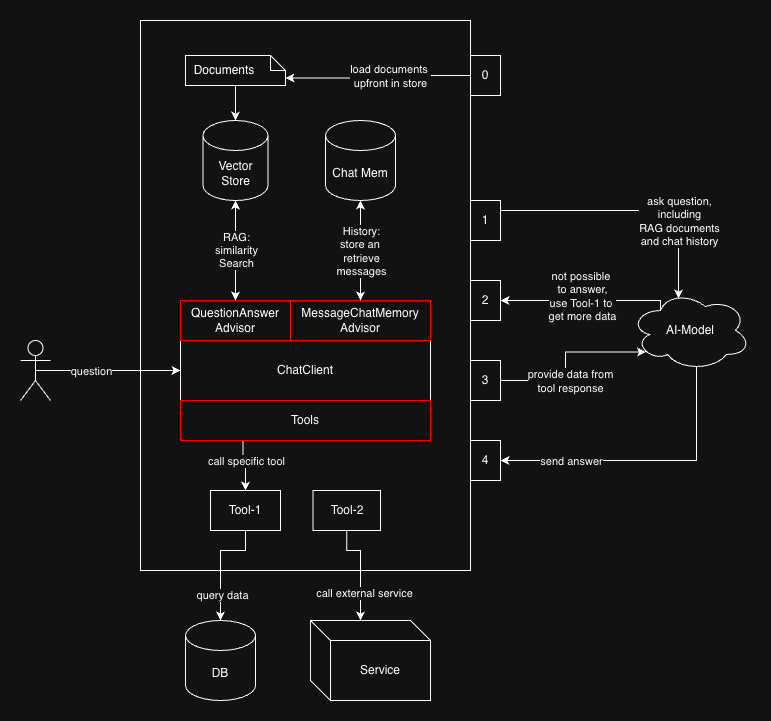

The diagram above was exported from draw.io. Its source (the exported page's mxGraphModel, read from the mxfile embedded in the PNG):
<mxGraphModel dx="1426" dy="776" grid="1" gridSize="10" guides="1" tooltips="1" connect="1" arrows="1" fold="1" page="1" pageScale="1" pageWidth="827" pageHeight="1169" math="0" shadow="0">
  <root>
    <mxCell id="0" />
    <mxCell id="1" parent="0" />
    <mxCell id="KDQNuWK7WCj3mtRDubnV-1" parent="1" style="rounded=0;whiteSpace=wrap;html=1;verticalAlign=bottom;labelPosition=center;verticalLabelPosition=top;align=center;" value="" vertex="1">
      <mxGeometry height="550" width="330" x="150" y="60" as="geometry" />
    </mxCell>
    <mxCell id="KDQNuWK7WCj3mtRDubnV-3" parent="1" style="rounded=0;whiteSpace=wrap;html=1;" value="ChatClient" vertex="1">
      <mxGeometry height="60" width="250" x="190" y="380" as="geometry" />
    </mxCell>
    <mxCell id="KDQNuWK7WCj3mtRDubnV-4" parent="1" style="rounded=0;whiteSpace=wrap;html=1;strokeColor=#FF0000;" value="MessageChatMemory&lt;div&gt;Advisor&lt;/div&gt;" vertex="1">
      <mxGeometry height="40" width="140" x="300" y="340" as="geometry" />
    </mxCell>
    <mxCell id="jU-d_DWA6PCEmvk0LvhF-19" edge="1" parent="1" source="KDQNuWK7WCj3mtRDubnV-7" style="edgeStyle=orthogonalEdgeStyle;rounded=0;orthogonalLoop=1;jettySize=auto;html=1;exitX=0.5;exitY=0.5;exitDx=0;exitDy=0;exitPerimeter=0;" target="KDQNuWK7WCj3mtRDubnV-3">
      <mxGeometry relative="1" as="geometry" />
    </mxCell>
    <mxCell id="jU-d_DWA6PCEmvk0LvhF-20" connectable="0" parent="jU-d_DWA6PCEmvk0LvhF-19" style="edgeLabel;html=1;align=center;verticalAlign=middle;resizable=0;points=[];" value="question" vertex="1">
      <mxGeometry relative="1" x="-0.1172" y="-1" as="geometry">
        <mxPoint x="-9" y="-1" as="offset" />
      </mxGeometry>
    </mxCell>
    <mxCell id="KDQNuWK7WCj3mtRDubnV-7" parent="1" style="shape=umlActor;verticalLabelPosition=bottom;verticalAlign=top;html=1;outlineConnect=0;" value="" vertex="1">
      <mxGeometry height="60" width="30" x="30" y="380" as="geometry" />
    </mxCell>
    <mxCell id="KDQNuWK7WCj3mtRDubnV-20" edge="1" parent="1" source="KDQNuWK7WCj3mtRDubnV-17" style="edgeStyle=orthogonalEdgeStyle;rounded=0;orthogonalLoop=1;jettySize=auto;html=1;exitX=0.25;exitY=0.25;exitDx=0;exitDy=0;exitPerimeter=0;entryX=1;entryY=0.5;entryDx=0;entryDy=0;" target="jU-d_DWA6PCEmvk0LvhF-25">
      <mxGeometry relative="1" as="geometry">
        <Array as="points">
          <mxPoint x="670" y="340" />
        </Array>
        <mxPoint x="470" y="424.9999999999999" as="targetPoint" />
      </mxGeometry>
    </mxCell>
    <mxCell id="KDQNuWK7WCj3mtRDubnV-21" connectable="0" parent="KDQNuWK7WCj3mtRDubnV-20" style="edgeLabel;html=1;align=center;verticalAlign=middle;resizable=0;points=[];" value="&lt;div&gt;not possible&amp;nbsp;&lt;/div&gt;&lt;div&gt;to answer,&lt;/div&gt;use Tool-1 to&amp;nbsp;&lt;div&gt;get more data&lt;/div&gt;" vertex="1">
      <mxGeometry relative="1" x="-0.0745" y="-3" as="geometry">
        <mxPoint x="-10" y="-2" as="offset" />
      </mxGeometry>
    </mxCell>
    <mxCell id="jU-d_DWA6PCEmvk0LvhF-29" edge="1" parent="1" source="KDQNuWK7WCj3mtRDubnV-17" style="edgeStyle=orthogonalEdgeStyle;rounded=0;orthogonalLoop=1;jettySize=auto;html=1;exitX=0.55;exitY=0.95;exitDx=0;exitDy=0;exitPerimeter=0;entryX=1;entryY=0.5;entryDx=0;entryDy=0;" target="jU-d_DWA6PCEmvk0LvhF-28">
      <mxGeometry relative="1" as="geometry">
        <Array as="points">
          <mxPoint x="706" y="500" />
        </Array>
      </mxGeometry>
    </mxCell>
    <mxCell id="jU-d_DWA6PCEmvk0LvhF-30" connectable="0" parent="jU-d_DWA6PCEmvk0LvhF-29" style="edgeLabel;html=1;align=center;verticalAlign=middle;resizable=0;points=[];" value="send answer" vertex="1">
      <mxGeometry relative="1" x="0.0264" y="2" as="geometry">
        <mxPoint x="-71" y="-2" as="offset" />
      </mxGeometry>
    </mxCell>
    <mxCell id="KDQNuWK7WCj3mtRDubnV-17" parent="1" style="ellipse;shape=cloud;whiteSpace=wrap;html=1;" value="AI-Model" vertex="1">
      <mxGeometry height="80" width="120" x="640" y="330" as="geometry" />
    </mxCell>
    <mxCell id="KDQNuWK7WCj3mtRDubnV-18" edge="1" parent="1" source="jU-d_DWA6PCEmvk0LvhF-24" style="edgeStyle=orthogonalEdgeStyle;rounded=0;orthogonalLoop=1;jettySize=auto;html=1;exitX=1;exitY=0.5;exitDx=0;exitDy=0;entryX=0.4;entryY=0.1;entryDx=0;entryDy=0;entryPerimeter=0;" target="KDQNuWK7WCj3mtRDubnV-17">
      <mxGeometry relative="1" as="geometry">
        <Array as="points">
          <mxPoint x="688" y="250" />
        </Array>
        <mxPoint x="470" y="394.9999999999999" as="sourcePoint" />
      </mxGeometry>
    </mxCell>
    <mxCell id="KDQNuWK7WCj3mtRDubnV-19" connectable="0" parent="KDQNuWK7WCj3mtRDubnV-18" style="edgeLabel;html=1;align=center;verticalAlign=middle;resizable=0;points=[];" value="ask&amp;nbsp;&lt;span style=&quot;background-color: light-dark(#ffffff, var(--ge-dark-color, #121212)); color: light-dark(rgb(0, 0, 0), rgb(255, 255, 255));&quot;&gt;question,&lt;/span&gt;&lt;div&gt;&lt;span style=&quot;background-color: light-dark(#ffffff, var(--ge-dark-color, #121212)); color: light-dark(rgb(0, 0, 0), rgb(255, 255, 255));&quot;&gt;including&lt;/span&gt;&lt;/div&gt;&lt;div&gt;&lt;span style=&quot;background-color: light-dark(#ffffff, var(--ge-dark-color, #121212)); color: light-dark(rgb(0, 0, 0), rgb(255, 255, 255));&quot;&gt;RAG documents&lt;/span&gt;&lt;/div&gt;&lt;div&gt;&lt;span style=&quot;background-color: light-dark(#ffffff, var(--ge-dark-color, #121212)); color: light-dark(rgb(0, 0, 0), rgb(255, 255, 255));&quot;&gt;and chat history&lt;/span&gt;&lt;/div&gt;" vertex="1">
      <mxGeometry relative="1" x="0.5373" y="-3" as="geometry">
        <mxPoint x="3" y="-14" as="offset" />
      </mxGeometry>
    </mxCell>
    <mxCell id="jU-d_DWA6PCEmvk0LvhF-1" parent="1" style="shape=cylinder3;whiteSpace=wrap;html=1;boundedLbl=1;backgroundOutline=1;size=15;" value="Vector&lt;div&gt;Store&lt;/div&gt;" vertex="1">
      <mxGeometry height="80" width="65" x="212.5" y="160" as="geometry" />
    </mxCell>
    <mxCell id="jU-d_DWA6PCEmvk0LvhF-2" parent="1" style="rounded=0;whiteSpace=wrap;html=1;strokeColor=#FF0000;" value="QuestionAnswer&lt;div&gt;Advisor&lt;/div&gt;" vertex="1">
      <mxGeometry height="40" width="110" x="190" y="340" as="geometry" />
    </mxCell>
    <mxCell id="jU-d_DWA6PCEmvk0LvhF-3" edge="1" parent="1" source="jU-d_DWA6PCEmvk0LvhF-2" style="edgeStyle=orthogonalEdgeStyle;rounded=0;orthogonalLoop=1;jettySize=auto;html=1;exitX=0.5;exitY=0;exitDx=0;exitDy=0;entryX=0.5;entryY=1;entryDx=0;entryDy=0;entryPerimeter=0;startArrow=classic;startFill=1;" target="jU-d_DWA6PCEmvk0LvhF-1">
      <mxGeometry relative="1" as="geometry" />
    </mxCell>
    <mxCell id="jU-d_DWA6PCEmvk0LvhF-4" connectable="0" parent="jU-d_DWA6PCEmvk0LvhF-3" style="edgeLabel;html=1;align=center;verticalAlign=middle;resizable=0;points=[];" value="&lt;div&gt;&lt;span style=&quot;background-color: light-dark(#ffffff, var(--ge-dark-color, #121212)); color: light-dark(rgb(0, 0, 0), rgb(255, 255, 255));&quot;&gt;RAG:&lt;/span&gt;&lt;/div&gt;similarity&lt;div&gt;Search&lt;/div&gt;" vertex="1">
      <mxGeometry relative="1" x="0.0202" as="geometry">
        <mxPoint as="offset" />
      </mxGeometry>
    </mxCell>
    <mxCell id="jU-d_DWA6PCEmvk0LvhF-14" edge="1" parent="1" source="jU-d_DWA6PCEmvk0LvhF-6" style="edgeStyle=orthogonalEdgeStyle;rounded=0;orthogonalLoop=1;jettySize=auto;html=1;exitX=0.25;exitY=1;exitDx=0;exitDy=0;entryX=0.5;entryY=0;entryDx=0;entryDy=0;" target="jU-d_DWA6PCEmvk0LvhF-12">
      <mxGeometry relative="1" as="geometry" />
    </mxCell>
    <mxCell id="jU-d_DWA6PCEmvk0LvhF-16" connectable="0" parent="jU-d_DWA6PCEmvk0LvhF-14" style="edgeLabel;html=1;align=center;verticalAlign=middle;resizable=0;points=[];" value="call specific tool" vertex="1">
      <mxGeometry relative="1" x="-0.4301" y="1" as="geometry">
        <mxPoint x="2" y="5" as="offset" />
      </mxGeometry>
    </mxCell>
    <mxCell id="jU-d_DWA6PCEmvk0LvhF-6" parent="1" style="rounded=0;whiteSpace=wrap;html=1;strokeColor=#FF0000;" value="Tools" vertex="1">
      <mxGeometry height="40" width="250" x="190" y="440" as="geometry" />
    </mxCell>
    <mxCell id="jU-d_DWA6PCEmvk0LvhF-7" parent="1" style="shape=cylinder3;whiteSpace=wrap;html=1;boundedLbl=1;backgroundOutline=1;size=15;" value="Chat Mem" vertex="1">
      <mxGeometry height="80" width="70" x="335" y="160" as="geometry" />
    </mxCell>
    <mxCell id="jU-d_DWA6PCEmvk0LvhF-8" parent="1" style="shape=note;whiteSpace=wrap;html=1;backgroundOutline=1;darkOpacity=0.05;size=15;align=left;" value="&amp;nbsp; Documents" vertex="1">
      <mxGeometry height="30" width="100" x="195" y="95" as="geometry" />
    </mxCell>
    <mxCell id="jU-d_DWA6PCEmvk0LvhF-10" edge="1" parent="1" source="jU-d_DWA6PCEmvk0LvhF-8" style="edgeStyle=orthogonalEdgeStyle;rounded=0;orthogonalLoop=1;jettySize=auto;html=1;exitX=0.5;exitY=1;exitDx=0;exitDy=0;exitPerimeter=0;entryX=0.5;entryY=0;entryDx=0;entryDy=0;entryPerimeter=0;" target="jU-d_DWA6PCEmvk0LvhF-1">
      <mxGeometry relative="1" as="geometry" />
    </mxCell>
    <mxCell id="MAIhOn-5jGf-kjnkCo-H-5" edge="1" parent="1" source="jU-d_DWA6PCEmvk0LvhF-12" style="edgeStyle=orthogonalEdgeStyle;rounded=0;orthogonalLoop=1;jettySize=auto;html=1;exitX=0.5;exitY=1;exitDx=0;exitDy=0;" target="MAIhOn-5jGf-kjnkCo-H-2">
      <mxGeometry relative="1" as="geometry">
        <Array as="points">
          <mxPoint x="255" y="590" />
          <mxPoint x="230" y="590" />
        </Array>
      </mxGeometry>
    </mxCell>
    <mxCell id="MAIhOn-5jGf-kjnkCo-H-7" connectable="0" parent="MAIhOn-5jGf-kjnkCo-H-5" style="edgeLabel;html=1;align=center;verticalAlign=middle;resizable=0;points=[];" value="query data" vertex="1">
      <mxGeometry relative="1" x="0.5429" y="1" as="geometry">
        <mxPoint as="offset" />
      </mxGeometry>
    </mxCell>
    <mxCell id="jU-d_DWA6PCEmvk0LvhF-12" parent="1" style="rounded=0;whiteSpace=wrap;html=1;" value="Tool-1" vertex="1">
      <mxGeometry height="40" width="70" x="220" y="530" as="geometry" />
    </mxCell>
    <mxCell id="jU-d_DWA6PCEmvk0LvhF-17" edge="1" parent="1" source="KDQNuWK7WCj3mtRDubnV-4" style="edgeStyle=orthogonalEdgeStyle;rounded=0;orthogonalLoop=1;jettySize=auto;html=1;exitX=0.5;exitY=0;exitDx=0;exitDy=0;entryX=0.5;entryY=1;entryDx=0;entryDy=0;entryPerimeter=0;startArrow=classic;startFill=1;" target="jU-d_DWA6PCEmvk0LvhF-7">
      <mxGeometry relative="1" as="geometry" />
    </mxCell>
    <mxCell id="jU-d_DWA6PCEmvk0LvhF-18" connectable="0" parent="jU-d_DWA6PCEmvk0LvhF-17" style="edgeLabel;html=1;align=center;verticalAlign=middle;resizable=0;points=[];" value="History:&lt;div&gt;store an&amp;nbsp;&lt;/div&gt;&lt;div&gt;retrieve&lt;/div&gt;&lt;div&gt;messages&lt;/div&gt;" vertex="1">
      <mxGeometry relative="1" x="0.1333" y="-2" as="geometry">
        <mxPoint x="-2" y="7" as="offset" />
      </mxGeometry>
    </mxCell>
    <mxCell id="jU-d_DWA6PCEmvk0LvhF-22" edge="1" parent="1" source="jU-d_DWA6PCEmvk0LvhF-26" style="edgeStyle=orthogonalEdgeStyle;rounded=0;orthogonalLoop=1;jettySize=auto;html=1;exitX=1;exitY=0.5;exitDx=0;exitDy=0;entryX=0.13;entryY=0.77;entryDx=0;entryDy=0;entryPerimeter=0;" target="KDQNuWK7WCj3mtRDubnV-17">
      <mxGeometry relative="1" as="geometry" />
    </mxCell>
    <mxCell id="jU-d_DWA6PCEmvk0LvhF-23" connectable="0" parent="jU-d_DWA6PCEmvk0LvhF-22" style="edgeLabel;html=1;align=center;verticalAlign=middle;resizable=0;points=[];" value="provide data from&lt;div&gt;tool&amp;nbsp;&lt;span style=&quot;background-color: light-dark(#ffffff, var(--ge-dark-color, #121212)); color: light-dark(rgb(0, 0, 0), rgb(255, 255, 255));&quot;&gt;response&lt;/span&gt;&lt;/div&gt;" vertex="1">
      <mxGeometry relative="1" x="-0.1852" y="-4" as="geometry">
        <mxPoint y="6" as="offset" />
      </mxGeometry>
    </mxCell>
    <mxCell id="jU-d_DWA6PCEmvk0LvhF-24" parent="1" style="rounded=0;whiteSpace=wrap;html=1;" value="1" vertex="1">
      <mxGeometry height="40" width="30" x="480" y="240" as="geometry" />
    </mxCell>
    <mxCell id="jU-d_DWA6PCEmvk0LvhF-25" parent="1" style="rounded=0;whiteSpace=wrap;html=1;" value="2" vertex="1">
      <mxGeometry height="40" width="30" x="480" y="320" as="geometry" />
    </mxCell>
    <mxCell id="jU-d_DWA6PCEmvk0LvhF-26" parent="1" style="rounded=0;whiteSpace=wrap;html=1;" value="3" vertex="1">
      <mxGeometry height="40" width="30" x="480" y="400" as="geometry" />
    </mxCell>
    <mxCell id="jU-d_DWA6PCEmvk0LvhF-28" parent="1" style="rounded=0;whiteSpace=wrap;html=1;" value="4" vertex="1">
      <mxGeometry height="40" width="30" x="480" y="480" as="geometry" />
    </mxCell>
    <mxCell id="jU-d_DWA6PCEmvk0LvhF-32" parent="1" style="rounded=0;whiteSpace=wrap;html=1;" value="0" vertex="1">
      <mxGeometry height="40" width="30" x="480" y="95" as="geometry" />
    </mxCell>
    <mxCell id="jU-d_DWA6PCEmvk0LvhF-33" edge="1" parent="1" source="jU-d_DWA6PCEmvk0LvhF-32" style="edgeStyle=orthogonalEdgeStyle;rounded=0;orthogonalLoop=1;jettySize=auto;html=1;exitX=0;exitY=0.5;exitDx=0;exitDy=0;entryX=0;entryY=0;entryDx=100;entryDy=22.5;entryPerimeter=0;" target="jU-d_DWA6PCEmvk0LvhF-8">
      <mxGeometry relative="1" as="geometry">
        <mxPoint x="300" y="113" as="targetPoint" />
      </mxGeometry>
    </mxCell>
    <mxCell id="jU-d_DWA6PCEmvk0LvhF-34" connectable="0" parent="jU-d_DWA6PCEmvk0LvhF-33" style="edgeLabel;html=1;align=center;verticalAlign=middle;resizable=0;points=[];" value="load documents&amp;nbsp;&lt;div&gt;upfront in store&lt;/div&gt;" vertex="1">
      <mxGeometry relative="1" x="-0.4602" y="3" as="geometry">
        <mxPoint x="-30" y="-3" as="offset" />
      </mxGeometry>
    </mxCell>
    <mxCell id="MAIhOn-5jGf-kjnkCo-H-1" parent="1" style="rounded=0;whiteSpace=wrap;html=1;" value="Tool-2" vertex="1">
      <mxGeometry height="40" width="67.5" x="322.5" y="530" as="geometry" />
    </mxCell>
    <mxCell id="MAIhOn-5jGf-kjnkCo-H-2" parent="1" style="shape=cylinder3;whiteSpace=wrap;html=1;boundedLbl=1;backgroundOutline=1;size=15;" value="DB" vertex="1">
      <mxGeometry height="80" width="70" x="195" y="660" as="geometry" />
    </mxCell>
    <mxCell id="MAIhOn-5jGf-kjnkCo-H-4" parent="1" style="shape=cube;whiteSpace=wrap;html=1;boundedLbl=1;backgroundOutline=1;darkOpacity=0.05;darkOpacity2=0.1;" value="Service" vertex="1">
      <mxGeometry height="80" width="120" x="320" y="660" as="geometry" />
    </mxCell>
    <mxCell id="MAIhOn-5jGf-kjnkCo-H-6" edge="1" parent="1" source="MAIhOn-5jGf-kjnkCo-H-1" style="edgeStyle=orthogonalEdgeStyle;rounded=0;orthogonalLoop=1;jettySize=auto;html=1;exitX=0.5;exitY=1;exitDx=0;exitDy=0;entryX=0;entryY=0;entryDx=50;entryDy=0;entryPerimeter=0;" target="MAIhOn-5jGf-kjnkCo-H-4">
      <mxGeometry relative="1" as="geometry">
        <Array as="points">
          <mxPoint x="356" y="590" />
          <mxPoint x="370" y="590" />
        </Array>
      </mxGeometry>
    </mxCell>
    <mxCell id="MAIhOn-5jGf-kjnkCo-H-8" connectable="0" parent="MAIhOn-5jGf-kjnkCo-H-6" style="edgeLabel;html=1;align=center;verticalAlign=middle;resizable=0;points=[];" value="call external service" vertex="1">
      <mxGeometry relative="1" x="0.46" y="3" as="geometry">
        <mxPoint as="offset" />
      </mxGeometry>
    </mxCell>
  </root>
</mxGraphModel>